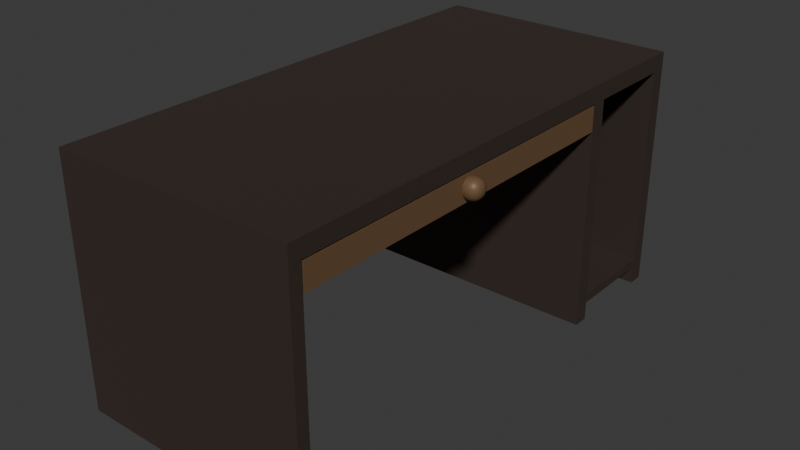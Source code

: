# Source: desktop.blend  (saved by Blender 4.0.36; exported with 4.5.12 LTS)
import bpy
from mathutils import Matrix  # noqa: F401  (used for matrix-valued properties, if any)

bpy.ops.wm.read_factory_settings(use_empty=True)
scene = bpy.context.scene
scene.name = 'Scene'

# ---- collections
col_collection = bpy.data.collections.new('Collection'); scene.collection.children.link(col_collection)

# ---- materials (node trees are filled in below, after node groups)
mat_wood = bpy.data.materials.new('Wood')
mat_wood.use_transparent_shadow = False
mat_wood2 = bpy.data.materials.new('Wood2')
mat_wood2.use_transparent_shadow = False

# ---- material node trees
mat_wood.use_nodes = True; mat_wood.node_tree.nodes.clear()
_N = mat_wood.node_tree.nodes; _L = mat_wood.node_tree.links
n0 = _N.new('ShaderNodeBsdfPrincipled'); n0.name = 'Principled BSDF'; n0.location = (10, 300)
n0.inputs[0].default_value = (0.08872, 0.06478, 0.05448, 1.0)
n0.inputs[1].default_value = 0.75
n0.inputs[2].default_value = 0.75
n0.inputs[3].default_value = 1.45
n1 = _N.new('ShaderNodeOutputMaterial'); n1.name = 'Material Output'; n1.location = (300, 300)
_L.new(n0.outputs[0], n1.inputs[0])
n1.is_active_output = True
mat_wood2.use_nodes = True; mat_wood2.node_tree.nodes.clear()
_N = mat_wood2.node_tree.nodes; _L = mat_wood2.node_tree.links
n0 = _N.new('ShaderNodeBsdfPrincipled'); n0.name = 'Principled BSDF'; n0.location = (10, 300)
n0.inputs[0].default_value = (0.1519, 0.0877, 0.04357, 1.0)
n0.inputs[3].default_value = 1.45
n1 = _N.new('ShaderNodeOutputMaterial'); n1.name = 'Material Output'; n1.location = (300, 300)
_L.new(n0.outputs[0], n1.inputs[0])
n1.is_active_output = True

# ---- world
world_world = bpy.data.worlds.new('World'); scene.world = world_world
world_world.use_nodes = True; world_world.node_tree.nodes.clear()
_N = world_world.node_tree.nodes; _L = world_world.node_tree.links
n0 = _N.new('ShaderNodeOutputWorld'); n0.name = 'World Output'; n0.location = (300, 300)
n1 = _N.new('ShaderNodeBackground'); n1.name = 'Background'; n1.location = (10, 300)
n1.inputs[0].default_value = (0.05088, 0.05088, 0.05088, 1.0)
_L.new(n1.outputs[0], n0.inputs[0])
n0.is_active_output = True
world_world.color = (0.05088, 0.05088, 0.05088)
world_world.use_sun_shadow = False
world_world.sun_shadow_jitter_overblur = 0.0

# ---- meshes
me_cube_001 = bpy.data.meshes.new('Cube.001')
me_cube_001.from_pydata([(-1.0, 0.875, 0.0), (-1.0, 0.875, 2.0), (-1.0, 1.0, 0.0), (-1.0, 1.0, 2.0), (1.0, 0.875, 0.0), (1.0, 0.875, 2.0), (1.0, 1.0, 0.0), (1.0, 1.0, 2.0), (-1.0, 0.875, 0.15), (-1.0, 1.0, 0.15), (1.0, 1.0, 0.15), (1.0, 0.875, 0.15), (-1.0, 0.875, 0.225), (-1.0, 1.0, 0.225), (1.0, 1.0, 0.225), (1.0, 0.875, 0.225), (-1.0, 0.125, 0.15), (1.0, 0.125, 0.15), (-1.0, 0.125, 0.225), (1.0, 0.125, 0.225), (-1.0, 0.0, 0.0), (-1.0, 0.0, 2.0), (-1.0, 0.125, 0.0), (-1.0, 0.125, 2.0), (1.0, 0.0, 0.0), (1.0, 0.0, 2.0), (1.0, 0.125, 0.0), (1.0, 0.125, 2.0), (-1.0, 0.0, 0.15), (1.0, 0.0, 1.862), (-1.0, 0.0, 1.862), (1.0, 0.0, 0.15), (-1.0, 0.0, 0.225), (-1.0, 0.125, 1.862), (1.0, 0.125, 1.862), (1.0, 0.0, 0.225), (-1.0, 0.875, 1.862), (-1.0, 1.0, 1.862), (1.0, 1.0, 1.862), (1.0, 0.875, 1.862), (-1.0, -3.0, 2.0), (1.0, -3.0, 2.0), (1.0, -3.0, 1.862), (-1.0, -3.0, 1.862), (-1.0, -3.1, 2.0), (1.0, -3.1, 2.0), (1.0, -3.1, 1.862), (-1.0, -3.1, 1.862), (1.0, -3.0, -0.0125), (-1.0, -3.0, -0.0125), (1.0, -3.1, -0.0125), (-1.0, -3.1, -0.0125)], [], [(36, 1, 3, 37), (37, 3, 7, 38), (38, 7, 5, 39), (33, 36, 39, 34), (2, 6, 4, 0), (7, 3, 1, 5), (4, 11, 8, 0), (6, 10, 11, 4), (2, 9, 10, 6), (0, 8, 9, 2), (11, 15, 19, 17), (10, 14, 15, 11), (9, 13, 14, 10), (8, 12, 13, 9), (15, 12, 18, 19), (12, 8, 16, 18), (8, 11, 17, 16), (30, 21, 23, 33), (5, 1, 23, 27), (34, 27, 25, 29), (25, 21, 40, 41), (22, 26, 24, 20), (27, 23, 21, 25), (24, 31, 28, 20), (26, 17, 31, 24), (22, 16, 17, 26), (20, 28, 16, 22), (17, 19, 35, 31), (35, 32, 28, 31), (28, 32, 18, 16), (35, 29, 30, 32), (19, 34, 29, 35), (18, 33, 34, 19), (32, 30, 33, 18), (15, 39, 36, 12), (14, 38, 39, 15), (13, 37, 38, 14), (12, 36, 37, 13), (23, 1, 36, 33), (34, 39, 5, 27), (30, 29, 42, 43), (21, 30, 43, 40), (29, 25, 41, 42), (42, 41, 45, 46), (40, 43, 47, 44), (47, 46, 45, 44), (41, 40, 44, 45), (42, 46, 50, 48), (46, 47, 51, 50), (43, 42, 48, 49), (47, 43, 49, 51), (49, 48, 50, 51)])
_uv = me_cube_001.uv_layers.new(name='UVMap')
_uv.uv.foreach_set('vector', [0.5938, 0.0, 0.625, 0.0, 0.625, 0.25, 0.5938, 0.25, 0.5938, 0.25, 0.625, 0.25, 0.625, 0.5, 0.5938, 0.5, 0.5938, 0.5, 0.625, 0.5, 0.625, 0.75, 0.5938, 0.75, 0.5938, -1.5, 0.5938, 1.0, 0.5938, 0.75, 0.5937, 2.25, 0.125, 0.5, 0.375, 0.5, 0.375, 0.75, 0.125, 0.75, 0.625, 0.5, 0.875, 0.5, 0.875, 0.75, 0.625, 0.75, 0.375, 0.75, 0.5, 0.75, 0.5, 1.0, 0.375, 1.0, 0.375, 0.5, 0.5, 0.5, 0.5, 0.75, 0.375, 0.75, 0.375, 0.25, 0.5, 0.25, 0.5, 0.5, 0.375, 0.5, 0.375, 0.0, 0.5, 0.0, 0.5, 0.25, 0.375, 0.25, 0.5, 0.75, 0.5625, 0.75, 0.5625, 0.75, 0.5, 0.75, 0.5, 0.5, 0.5625, 0.5, 0.5625, 0.75, 0.5, 0.75, 0.5, 0.25, 0.5625, 0.25, 0.5625, 0.5, 0.5, 0.5, 0.5, 0.0, 0.5625, 0.0, 0.5625, 0.25, 0.5, 0.25, 0.5625, 0.75, 0.5625, 1.0, 0.5625, 1.0, 0.5625, 0.75, 0.5625, 0.0, 0.5, 0.0, 0.5, 0.0, 0.5625, 0.0, 0.5, 1.0, 0.5, 0.75, 0.5, 0.75, 0.5, 1.0, 0.5938, -1.75, 0.625, -1.75, 0.625, -1.5, 0.5938, -1.5, 0.625, 0.75, 0.625, 1.0, 0.875, 2.25, 0.625, 2.25, 0.5937, 2.25, 0.625, 2.25, 0.625, 0.75, 0.5937, 0.75, 0.625, 0.75, 0.875, 2.5, 0.875, 2.5, 0.625, 0.75, 0.125, 2.25, 0.375, 2.25, 0.375, 0.75, 0.125, 2.5, 0.625, 2.25, 0.875, 2.25, 0.875, 2.5, 0.625, 0.75, 0.375, 0.75, 0.5, 0.75, 0.5, 1.0, 0.375, 1.0, 0.375, 2.25, 0.5, 2.25, 0.5, 0.75, 0.375, 0.75, 0.375, -1.5, 0.5, -1.5, 0.5, 2.25, 0.375, 2.25, 0.375, -1.75, 0.5, -1.75, 0.5, -1.5, 0.375, -1.5, 0.5, 2.25, 0.5625, 2.25, 0.5625, 0.75, 0.5, 0.75, 0.5625, 0.75, 0.5625, 1.0, 0.5, -1.75, 0.5, 0.75, 0.5, -1.75, 0.5625, -1.75, 0.5625, -1.5, 0.5, -1.5, 0.5625, 0.75, 0.5937, 0.75, 0.5938, 1.0, 0.5625, 1.0, 0.5625, 2.25, 0.5937, 2.25, 0.5937, 0.75, 0.5625, 0.75, 0.5625, -1.5, 0.5938, -1.5, 0.5937, 2.25, 0.5625, 2.25, 0.5625, -1.75, 0.5938, -1.75, 0.5938, -1.5, 0.5625, -1.5, 0.5625, 0.75, 0.5938, 0.75, 0.5938, 1.0, 0.5625, 1.0, 0.5625, 0.5, 0.5938, 0.5, 0.5938, 0.75, 0.5625, 0.75, 0.5625, 0.25, 0.5938, 0.25, 0.5938, 0.5, 0.5625, 0.5, 0.5625, 0.0, 0.5938, 0.0, 0.5938, 0.25, 0.5625, 0.25, 0.625, -1.5, 0.625, 1.0, 0.5938, 1.0, 0.5938, -1.5, 0.5937, 2.25, 0.5938, 0.75, 0.625, 0.75, 0.625, 2.25, 0.5938, 1.0, 0.5937, 0.75, 0.5937, 0.75, 0.5938, 1.0, 0.625, -1.75, 0.5938, -1.75, 0.5938, -1.75, 0.625, -1.75, 0.5937, 0.75, 0.625, 0.75, 0.625, 0.75, 0.5937, 0.75, 0.5937, 0.75, 0.625, 0.75, 0.625, 0.75, 0.5937, 0.75, 0.625, -1.75, 0.5938, -1.75, 0.5938, -1.75, 0.625, -1.75, 0.5938, -1.75, 0.5937, 0.75, 0.625, 0.75, 0.875, 2.5, 0.625, 0.75, 0.875, 2.5, 0.875, 2.5, 0.625, 0.75, 0.5937, 0.75, 0.5937, 0.75, 0.5937, 0.75, 0.5937, 0.75, 0.5937, 0.75, 0.5938, -1.75, 0.5938, -1.75, 0.5937, 0.75, 0.5938, 1.0, 0.5937, 0.75, 0.5937, 0.75, 0.5938, 1.0, 0.5938, -1.75, 0.5938, -1.75, 0.5938, -1.75, 0.5938, -1.75, 0.5938, -1.75, 0.5937, 0.75, 0.5937, 0.75, 0.5938, -1.75])
me_cube_001.materials.append(mat_wood)
me_cube_001.update()
me_cube_002 = bpy.data.meshes.new('Cube.002')
me_cube_002.from_pydata([(-0.98, -2.97, 1.65), (-1.0, -2.99, 1.85), (-0.98, -0.03, 1.65), (-1.0, -0.01, 1.85), (0.98, -2.97, 1.65), (1.0, -2.99, 1.85), (0.98, -0.03, 1.65), (1.0, -0.01, 1.85), (-1.0, -0.01, 1.65), (-1.0, -2.99, 1.65), (1.0, -0.01, 1.65), (1.0, -2.99, 1.65), (-0.98, -2.97, 1.85), (-0.98, -0.03, 1.85), (0.98, -2.97, 1.85), (0.98, -0.03, 1.85), (1.078, -1.55, 1.7), (1.078, -1.55, 1.8), (1.078, -1.45, 1.7), (1.078, -1.45, 1.8), (1.058, -1.443, 1.693), (1.028, -1.439, 1.689), (0.9965, -1.443, 1.693), (0.9965, -1.443, 1.807), (1.028, -1.439, 1.811), (1.058, -1.443, 1.807), (1.086, -1.443, 1.78), (1.089, -1.439, 1.75), (1.086, -1.443, 1.72), (1.086, -1.53, 1.693), (1.089, -1.5, 1.689), (1.086, -1.47, 1.693), (1.086, -1.47, 1.807), (1.089, -1.5, 1.811), (1.086, -1.53, 1.807), (1.086, -1.557, 1.78), (1.089, -1.561, 1.75), (1.086, -1.557, 1.72), (0.9965, -1.557, 1.693), (1.028, -1.561, 1.689), (1.058, -1.557, 1.693), (1.058, -1.557, 1.807), (1.028, -1.561, 1.811), (0.9965, -1.557, 1.807), (0.9967, -1.427, 1.718), (0.9969, -1.422, 1.75), (0.9967, -1.427, 1.782), (1.028, -1.422, 1.717), (1.028, -1.416, 1.75), (1.028, -1.422, 1.783), (1.06, -1.427, 1.718), (1.062, -1.422, 1.75), (1.06, -1.427, 1.782), (1.101, -1.468, 1.718), (1.106, -1.467, 1.75), (1.101, -1.468, 1.782), (1.106, -1.5, 1.717), (1.112, -1.5, 1.75), (1.106, -1.5, 1.783), (1.101, -1.532, 1.718), (1.106, -1.533, 1.75), (1.101, -1.532, 1.782), (1.06, -1.573, 1.718), (1.062, -1.578, 1.75), (1.06, -1.573, 1.782), (1.028, -1.578, 1.717), (1.028, -1.584, 1.75), (1.028, -1.578, 1.783), (0.9967, -1.573, 1.718), (0.9969, -1.578, 1.75), (0.9967, -1.573, 1.782), (0.9967, -1.468, 1.677), (1.028, -1.467, 1.672), (1.06, -1.468, 1.677), (0.9969, -1.5, 1.672), (1.028, -1.5, 1.666), (1.062, -1.5, 1.672), (0.9967, -1.532, 1.677), (1.028, -1.533, 1.672), (1.06, -1.532, 1.677), (1.06, -1.468, 1.823), (1.028, -1.467, 1.828), (0.9967, -1.468, 1.823), (1.062, -1.5, 1.828), (1.028, -1.5, 1.834), (0.9969, -1.5, 1.828), (1.06, -1.532, 1.823), (1.028, -1.533, 1.828), (0.9967, -1.532, 1.823)], [], [(9, 1, 3, 8), (8, 3, 7, 10), (10, 7, 5, 11), (11, 5, 1, 9), (2, 0, 4, 6), (2, 0, 9, 8), (6, 2, 8, 10), (4, 6, 10, 11), (0, 4, 11, 9), (0, 2, 13, 12), (1, 12, 13, 3), (6, 4, 14, 15), (7, 15, 14, 5), (6, 15, 13, 2), (7, 3, 13, 15), (0, 12, 14, 4), (5, 14, 12, 1), (44, 45, 48, 47), (45, 46, 49, 48), (47, 48, 51, 50), (48, 49, 52, 51), (46, 23, 24, 49), (49, 24, 25, 52), (52, 25, 19, 26), (51, 52, 26, 27), (50, 51, 27, 28), (20, 50, 28, 18), (21, 47, 50, 20), (22, 44, 47, 21), (53, 54, 57, 56), (54, 55, 58, 57), (56, 57, 60, 59), (57, 58, 61, 60), (18, 28, 53, 31), (28, 27, 54, 53), (27, 26, 55, 54), (26, 19, 32, 55), (55, 32, 33, 58), (58, 33, 34, 61), (61, 34, 17, 35), (60, 61, 35, 36), (59, 60, 36, 37), (29, 59, 37, 16), (30, 56, 59, 29), (31, 53, 56, 30), (62, 63, 66, 65), (63, 64, 67, 66), (65, 66, 69, 68), (66, 67, 70, 69), (16, 37, 62, 40), (37, 36, 63, 62), (36, 35, 64, 63), (35, 17, 41, 64), (64, 41, 42, 67), (67, 42, 43, 70), (39, 65, 68, 38), (40, 62, 65, 39), (71, 72, 75, 74), (72, 73, 76, 75), (74, 75, 78, 77), (75, 76, 79, 78), (22, 21, 72, 71), (21, 20, 73, 72), (20, 18, 31, 73), (73, 31, 30, 76), (76, 30, 29, 79), (79, 29, 16, 40), (78, 79, 40, 39), (77, 78, 39, 38), (80, 81, 84, 83), (81, 82, 85, 84), (83, 84, 87, 86), (84, 85, 88, 87), (19, 25, 80, 32), (25, 24, 81, 80), (24, 23, 82, 81), (87, 88, 43, 42), (86, 87, 42, 41), (34, 86, 41, 17), (33, 83, 86, 34), (32, 80, 83, 33)])
me_cube_002.polygons.foreach_set('use_smooth', [0, 0, 0, 0, 0, 0, 0, 0, 0, 0, 0, 0, 0, 0, 0, 0, 0, 1, 1, 1, 1, 1, 1, 1, 1, 1, 1, 1, 1, 1, 1, 1, 1, 1, 1, 1, 1, 1, 1, 1, 1, 1, 1, 1, 1, 1, 1, 1, 1, 1, 1, 1, 1, 1, 1, 1, 1, 1, 1, 1, 1, 1, 1, 1, 1, 1, 1, 1, 1, 1, 1, 1, 1, 1, 1, 1, 1, 1, 1, 1, 1])
_uv = me_cube_002.uv_layers.new(name='UVMap')
_uv.uv.foreach_set('vector', [0.375, 0.0, 0.625, 0.0, 0.625, 0.25, 0.375, 0.25, 0.375, 0.25, 0.625, 0.25, 0.625, 0.5, 0.375, 0.5, 0.375, 0.5, 0.625, 0.5, 0.625, 0.75, 0.375, 0.75, 0.375, 0.75, 0.625, 0.75, 0.625, 1.0, 0.375, 1.0, 0.1275, 0.5017, 0.1275, 0.7483, 0.3725, 0.7483, 0.3725, 0.5017, 0.1275, 0.5017, 0.1275, 0.7483, 0.125, 0.75, 0.125, 0.5, 0.3725, 0.5017, 0.1275, 0.5017, 0.125, 0.5, 0.375, 0.5, 0.3725, 0.7483, 0.3725, 0.5017, 0.375, 0.5, 0.375, 0.75, 0.1275, 0.7483, 0.3725, 0.7483, 0.375, 0.75, 0.125, 0.75, 0.1275, 0.7483, 0.1275, 0.5017, 0.1275, 0.5017, 0.1275, 0.7483, 0.625, 0.0, 0.1275, 0.7483, 0.1275, 0.5017, 0.625, 0.25, 0.3725, 0.5017, 0.3725, 0.7483, 0.3725, 0.7483, 0.3725, 0.5017, 0.625, 0.5, 0.3725, 0.5017, 0.3725, 0.7483, 0.625, 0.75, 0.0, 0.0, 0.0, 0.0, 0.0, 0.0, 0.0, 0.0, 0.625, 0.5, 0.625, 0.25, 0.0, 0.0, 0.3725, 0.5017, 0.0, 0.0, 0.0, 0.0, 0.0, 0.0, 0.0, 0.0, 0.625, 0.75, 0.3725, 0.7483, 0.0, 0.0, 0.625, 0.0, 0.4375, 0.3125, 0.5, 0.3125, 0.5, 0.375, 0.4375, 0.375, 0.5, 0.3125, 0.5625, 0.3125, 0.5625, 0.375, 0.5, 0.375, 0.4375, 0.375, 0.5, 0.375, 0.5, 0.4375, 0.4375, 0.4375, 0.5, 0.375, 0.5625, 0.375, 0.5625, 0.4375, 0.5, 0.4375, 0.5625, 0.3125, 0.625, 0.3125, 0.625, 0.375, 0.5625, 0.375, 0.5625, 0.375, 0.625, 0.375, 0.625, 0.4375, 0.5625, 0.4375, 0.5625, 0.4375, 0.625, 0.4375, 0.625, 0.5, 0.5625, 0.5, 0.5, 0.4375, 0.5625, 0.4375, 0.5625, 0.5, 0.5, 0.5, 0.4375, 0.4375, 0.5, 0.4375, 0.5, 0.5, 0.4375, 0.5, 0.375, 0.4375, 0.4375, 0.4375, 0.4375, 0.5, 0.375, 0.5, 0.375, 0.375, 0.4375, 0.375, 0.4375, 0.4375, 0.375, 0.4375, 0.375, 0.3125, 0.4375, 0.3125, 0.4375, 0.375, 0.375, 0.375, 0.4375, 0.5625, 0.5, 0.5625, 0.5, 0.625, 0.4375, 0.625, 0.5, 0.5625, 0.5625, 0.5625, 0.5625, 0.625, 0.5, 0.625, 0.4375, 0.625, 0.5, 0.625, 0.5, 0.6875, 0.4375, 0.6875, 0.5, 0.625, 0.5625, 0.625, 0.5625, 0.6875, 0.5, 0.6875, 0.375, 0.5, 0.4375, 0.5, 0.4375, 0.5625, 0.375, 0.5625, 0.4375, 0.5, 0.5, 0.5, 0.5, 0.5625, 0.4375, 0.5625, 0.5, 0.5, 0.5625, 0.5, 0.5625, 0.5625, 0.5, 0.5625, 0.5625, 0.5, 0.625, 0.5, 0.625, 0.5625, 0.5625, 0.5625, 0.5625, 0.5625, 0.625, 0.5625, 0.625, 0.625, 0.5625, 0.625, 0.5625, 0.625, 0.625, 0.625, 0.625, 0.6875, 0.5625, 0.6875, 0.5625, 0.6875, 0.625, 0.6875, 0.625, 0.75, 0.5625, 0.75, 0.5, 0.6875, 0.5625, 0.6875, 0.5625, 0.75, 0.5, 0.75, 0.4375, 0.6875, 0.5, 0.6875, 0.5, 0.75, 0.4375, 0.75, 0.375, 0.6875, 0.4375, 0.6875, 0.4375, 0.75, 0.375, 0.75, 0.375, 0.625, 0.4375, 0.625, 0.4375, 0.6875, 0.375, 0.6875, 0.375, 0.5625, 0.4375, 0.5625, 0.4375, 0.625, 0.375, 0.625, 0.4375, 0.8125, 0.5, 0.8125, 0.5, 0.875, 0.4375, 0.875, 0.5, 0.8125, 0.5625, 0.8125, 0.5625, 0.875, 0.5, 0.875, 0.4375, 0.875, 0.5, 0.875, 0.5, 0.9375, 0.4375, 0.9375, 0.5, 0.875, 0.5625, 0.875, 0.5625, 0.9375, 0.5, 0.9375, 0.375, 0.75, 0.4375, 0.75, 0.4375, 0.8125, 0.375, 0.8125, 0.4375, 0.75, 0.5, 0.75, 0.5, 0.8125, 0.4375, 0.8125, 0.5, 0.75, 0.5625, 0.75, 0.5625, 0.8125, 0.5, 0.8125, 0.5625, 0.75, 0.625, 0.75, 0.625, 0.8125, 0.5625, 0.8125, 0.5625, 0.8125, 0.625, 0.8125, 0.625, 0.875, 0.5625, 0.875, 0.5625, 0.875, 0.625, 0.875, 0.625, 0.9375, 0.5625, 0.9375, 0.375, 0.875, 0.4375, 0.875, 0.4375, 0.9375, 0.375, 0.9375, 0.375, 0.8125, 0.4375, 0.8125, 0.4375, 0.875, 0.375, 0.875, 0.1875, 0.5625, 0.25, 0.5625, 0.25, 0.625, 0.1875, 0.625, 0.25, 0.5625, 0.3125, 0.5625, 0.3125, 0.625, 0.25, 0.625, 0.1875, 0.625, 0.25, 0.625, 0.25, 0.6875, 0.1875, 0.6875, 0.25, 0.625, 0.3125, 0.625, 0.3125, 0.6875, 0.25, 0.6875, 0.1875, 0.5, 0.25, 0.5, 0.25, 0.5625, 0.1875, 0.5625, 0.25, 0.5, 0.3125, 0.5, 0.3125, 0.5625, 0.25, 0.5625, 0.3125, 0.5, 0.375, 0.5, 0.375, 0.5625, 0.3125, 0.5625, 0.3125, 0.5625, 0.375, 0.5625, 0.375, 0.625, 0.3125, 0.625, 0.3125, 0.625, 0.375, 0.625, 0.375, 0.6875, 0.3125, 0.6875, 0.3125, 0.6875, 0.375, 0.6875, 0.375, 0.75, 0.3125, 0.75, 0.25, 0.6875, 0.3125, 0.6875, 0.3125, 0.75, 0.25, 0.75, 0.1875, 0.6875, 0.25, 0.6875, 0.25, 0.75, 0.1875, 0.75, 0.6875, 0.5625, 0.75, 0.5625, 0.75, 0.625, 0.6875, 0.625, 0.75, 0.5625, 0.8125, 0.5625, 0.8125, 0.625, 0.75, 0.625, 0.6875, 0.625, 0.75, 0.625, 0.75, 0.6875, 0.6875, 0.6875, 0.75, 0.625, 0.8125, 0.625, 0.8125, 0.6875, 0.75, 0.6875, 0.625, 0.5, 0.6875, 0.5, 0.6875, 0.5625, 0.625, 0.5625, 0.6875, 0.5, 0.75, 0.5, 0.75, 0.5625, 0.6875, 0.5625, 0.75, 0.5, 0.8125, 0.5, 0.8125, 0.5625, 0.75, 0.5625, 0.75, 0.6875, 0.8125, 0.6875, 0.8125, 0.75, 0.75, 0.75, 0.6875, 0.6875, 0.75, 0.6875, 0.75, 0.75, 0.6875, 0.75, 0.625, 0.6875, 0.6875, 0.6875, 0.6875, 0.75, 0.625, 0.75, 0.625, 0.625, 0.6875, 0.625, 0.6875, 0.6875, 0.625, 0.6875, 0.625, 0.5625, 0.6875, 0.5625, 0.6875, 0.625, 0.625, 0.625])
me_cube_002.materials.append(mat_wood2)
me_cube_002.update()

# ---- objects
ob_bureau = bpy.data.objects.new('Bureau', me_cube_001)
ob_tiroir = bpy.data.objects.new('Tiroir', me_cube_002)

# ---- transforms, parenting, visibility, modifiers, constraints
ob_bureau.location = (0.0, 0.0, 0.0)
ob_tiroir.location = (0.0, 0.0, 0.0)

# ---- collection membership
col_collection.objects.link(ob_bureau)
col_collection.objects.link(ob_tiroir)

# ---- scene / render settings (as saved in the file)
scene.frame_start = 1; scene.frame_end = 250; scene.frame_set(1)
scene.render.engine = 'BLENDER_EEVEE_NEXT'
scene.cycles.sampling_pattern = 'TABULATED_SOBOL'
bpy.context.view_layer.update()

# ---- added for rendering (the .blend has no active camera and no usable light): camera, sun
cam_auto = bpy.data.cameras.new('AutoCamera')
cam_auto.lens = 50.0
cam_auto.sensor_width = 36.0
cam_auto.clip_end = 1000.0
ob_auto_camera = bpy.data.objects.new('AutoCamera', cam_auto)
scene.collection.objects.link(ob_auto_camera)
ob_auto_camera.location = (4.71191, -6.63695, 4.71838)
ob_auto_camera.rotation_euler = (1.09748, -7.21219e-08, 0.694738)
scene.camera = ob_auto_camera
light_auto_sun = bpy.data.lights.new('AutoSun', 'SUN')
light_auto_sun.energy = 3.0
light_auto_sun.angle = 0.0523599
ob_auto_sun = bpy.data.objects.new('AutoSun', light_auto_sun)
scene.collection.objects.link(ob_auto_sun)
ob_auto_sun.rotation_euler = (0.872665, 0.174533, 0.523599)
bpy.context.view_layer.update()
